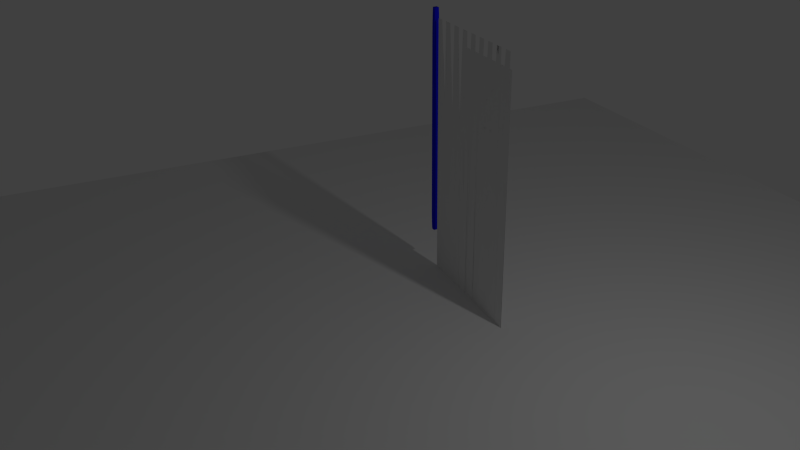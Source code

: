 # Source: ps3d.blend  (saved by Blender 2.72.0; exported with 4.5.12 LTS)
import bpy
from mathutils import Matrix  # noqa: F401  (used for matrix-valued properties, if any)

bpy.ops.wm.read_factory_settings(use_empty=True)
scene = bpy.context.scene
scene.name = 'Scene'

# ---- collections
col_collection_1 = bpy.data.collections.new('Collection 1'); scene.collection.children.link(col_collection_1)

# ---- images (referenced by path relative to the original .blend; pixels are not part of the script)
import os
ASSET_DIR = os.environ.get("B2B_ASSET_DIR", "")  # directory of the original .blend (textures are referenced by path, not embedded)
HERE = os.path.dirname(os.path.abspath(__file__))  # packed textures are extracted next to this script under _unpacked/

def load_image(name, relpath, width, height, colorspace="sRGB"):
    """Load a texture the original file referenced (path relative to the .blend, or extracted next to this script)."""
    p = next((c for c in (os.path.join(HERE, relpath), os.path.join(ASSET_DIR, relpath)) if relpath and os.path.exists(c)), "")
    if p:
        img = bpy.data.images.load(p, check_existing=True)
        img.name = name
    else:  # same state as the original file: an image datablock whose file is absent (Cycles renders it pink)
        img = bpy.data.images.new(name, width, height)
        img.source = "FILE"
        img.filepath = "//" + (relpath or name)
    img.colorspace_settings.name = colorspace
    return img
img_floor = load_image('floor', 'floor.png', 1024, 1024, 'sRGB')

# ---- materials (node trees are filled in below, after node groups)
mat_material_003 = bpy.data.materials.new('Material.003')
mat_material_003.alpha_threshold = 0.0
mat_material_003.use_transparent_shadow = False
mat_material_003.diffuse_color = (0.006858, 0.008081, 0.8, 1.0)
mat_material_003.roughness = 0.5
mat_material_004 = bpy.data.materials.new('Material.004')
mat_material_004.alpha_threshold = 0.0
mat_material_004.use_transparent_shadow = False
mat_material_004.roughness = 0.5
mat_material_internal = bpy.data.materials.new('Material Internal')
mat_material_internal.alpha_threshold = 0.0
mat_material_internal.use_transparent_shadow = False
mat_material_internal.roughness = 0.5
mat_material_internal.line_color = (0.0, 0.0, 0.0, 1.0)
mat_material_cycles = bpy.data.materials.new('Material Cycles')
mat_material_cycles.alpha_threshold = 0.0
mat_material_cycles.use_transparent_shadow = False
mat_material_cycles.roughness = 0.5

# ---- material node trees
mat_material_cycles.use_nodes = True; mat_material_cycles.node_tree.nodes.clear()
_N = mat_material_cycles.node_tree.nodes; _L = mat_material_cycles.node_tree.links
n0 = _N.new('ShaderNodeOutputMaterial'); n0.name = 'Material Output'; n0.location = (300, 300)
n1 = _N.new('ShaderNodeTexImage'); n1.name = 'Image Texture'; n1.location = (-189, 434)
n1.width = 140
n1.image = img_floor
n2 = _N.new('ShaderNodeEmission'); n2.name = 'Emission'; n2.location = (19, 430)
_L.new(n1.outputs[0], n2.inputs[0])
_L.new(n2.outputs[0], n0.inputs[0])
n0.is_active_output = True

# ---- world
world_world = bpy.data.worlds.new('World'); scene.world = world_world
world_world.color = (0.05088, 0.05088, 0.05088)
world_world.use_sun_shadow = False
world_world.sun_shadow_jitter_overblur = 0.0
world_world.cycles.sampling_method = 'MANUAL'
world_world.cycles.sample_map_resolution = 256

# ---- cameras
cam_camera = bpy.data.cameras.new('Camera')
cam_camera.clip_end = 100.0
cam_camera.lens = 35.0
cam_camera.sensor_width = 32.0
cam_camera.sensor_height = 18.0
cam_camera.ortho_scale = 7.314
cam_camera.dof.focus_distance = 0.0
cam_camera.dof.aperture_fstop = 128.0

# ---- lights
light_lamp = bpy.data.lights.new('Lamp', 'POINT')
light_lamp.transmission_factor = 0.0
light_lamp.cutoff_distance = 30.0
light_lamp.energy = 100.0
light_lamp.shadow_buffer_clip_start = 1.001
light_lamp.shadow_soft_size = 0.1
light_lamp.shadow_maximum_resolution = 0.006
light_lamp.use_absolute_resolution = True
light_lamp.cycles.use_multiple_importance_sampling = False

# ---- meshes
me_cube_001 = bpy.data.meshes.new('Cube.001')
me_cube_001.from_pydata([(-1.0, -1.0, -1.0), (-1.0, 1.0, -1.0), (1.0, 1.0, -1.0), (1.0, -1.0, -1.0), (-1.0, -1.0, 1.0), (-1.0, 1.0, 1.0), (1.0, 1.0, 1.0), (1.0, -1.0, 1.0)], [], [(4, 5, 1, 0), (5, 6, 2, 1), (6, 7, 3, 2), (7, 4, 0, 3), (0, 1, 2, 3), (7, 6, 5, 4)])
me_cube_001.polygons.foreach_set('use_smooth', [True] * 6)
me_cube_001.materials.append(mat_material_003)
me_cube_001.use_remesh_preserve_volume = False
me_cube_001.use_remesh_preserve_attributes = False
me_cube_001.use_mirror_vertex_groups = False
me_cube_001.update()
me_plane_006 = bpy.data.meshes.new('Plane.006')
me_plane_006.from_pydata([(-1.097, -1.0, 0.0), (1.0, -1.0, 0.0), (-1.097, 1.0, 0.0), (1.0, 1.0, 0.0), (-1.084, 0.7778, 0.0), (-1.056, 0.5556, 0.0), (-1.025, 0.3333, 0.0), (-1.003, 0.1111, 0.0), (-1.003, -0.1111, 0.0), (-1.025, -0.3333, 0.0), (-1.056, -0.5556, 0.0), (-1.084, -0.7778, 0.0), (-0.8622, -1.0, 0.0), (-0.6119, -1.0, 0.0), (-0.3584, -1.0, 0.0), (-0.1144, -1.0, 0.0), (0.1111, -1.0, 0.0), (0.3333, -1.0, 0.0), (0.5556, -1.0, 0.0), (0.7778, -1.0, 0.0), (1.0, -0.7778, 0.0), (1.0, -0.5556, 0.0), (1.0, -0.3333, 0.0), (1.0, -0.1111, 0.0), (1.0, 0.1111, 0.0), (1.0, 0.3333, 0.0), (1.0, 0.5556, 0.0), (1.0, 0.7778, 0.0), (0.7778, 1.0, 0.0), (0.5556, 1.0, 0.0), (0.3333, 1.0, 0.0), (0.1111, 1.0, 0.0), (-0.1144, 1.0, 0.0), (-0.3584, 1.0, 0.0), (-0.6119, 1.0, 0.0), (-0.8622, 1.0, 0.0), (-0.8518, -0.7778, 0.0), (-0.8208, -0.5556, 0.0), (-0.7919, -0.3333, 0.0), (-0.7779, -0.1111, 0.0), (-0.7779, 0.1111, 0.0), (-0.7919, 0.3333, 0.0), (-0.8208, 0.5556, 0.0), (-0.8518, 0.7778, 0.0), (-0.5986, -0.7778, 0.0), (-0.5857, -0.5556, 0.0), (-0.5614, -0.3333, 0.0), (-0.5556, -0.1111, 0.0), (-0.5556, 0.1111, 0.0), (-0.5614, 0.3333, 0.0), (-0.5857, 0.5556, 0.0), (-0.5986, 0.7778, 0.0), (-0.3475, -0.7778, 0.0), (-0.3391, -0.5556, 0.0), (-0.3342, -0.3333, 0.0), (-0.3333, -0.1111, 0.0), (-0.3333, 0.1111, 0.0), (-0.3342, 0.3333, 0.0), (-0.3391, 0.5556, 0.0), (-0.3475, 0.7778, 0.0), (-0.1112, -0.7778, 0.0), (-0.1111, -0.5556, 0.0), (-0.1111, -0.3333, 0.0), (-0.1111, -0.1111, 0.0), (-0.1111, 0.1111, 0.0), (-0.1111, 0.3333, 0.0), (-0.1111, 0.5556, 0.0), (-0.1112, 0.7778, 0.0), (0.1111, -0.7778, 0.0), (0.1111, -0.5556, 0.0), (0.1111, -0.3333, 0.0), (0.1111, -0.1111, 0.0), (0.1111, 0.1111, 0.0), (0.1111, 0.3333, 0.0), (0.1111, 0.5556, 0.0), (0.1111, 0.7778, 0.0), (0.3333, -0.7778, 0.0), (0.3333, -0.5556, 0.0), (0.3333, -0.3333, 0.0), (0.3333, -0.1111, 0.0), (0.3333, 0.1111, 0.0), (0.3333, 0.3333, 0.0), (0.3333, 0.5556, 0.0), (0.3333, 0.7778, 0.0), (0.5556, -0.7778, 0.0), (0.5556, -0.5556, 0.0), (0.5556, -0.3333, 0.0), (0.5556, -0.1111, 0.0), (0.5556, 0.1111, 0.0), (0.5556, 0.3333, 0.0), (0.5556, 0.5556, 0.0), (0.5556, 0.7778, 0.0), (0.7778, -0.7778, 0.0), (0.7778, -0.5556, 0.0), (0.7778, -0.3333, 0.0), (0.7778, -0.1111, 0.0), (0.7778, 0.1111, 0.0), (0.7778, 0.3333, 0.0), (0.7778, 0.5556, 0.0), (0.7778, 0.7778, 0.0)], [], [(99, 27, 3, 28), (4, 43, 35, 2), (43, 51, 34, 35), (51, 59, 33, 34), (59, 67, 32, 33), (67, 75, 31, 32), (75, 83, 30, 31), (83, 91, 29, 30), (91, 99, 28, 29), (0, 12, 36, 11), (11, 36, 37, 10), (10, 37, 38, 9), (9, 38, 39, 8), (8, 39, 40, 7), (7, 40, 41, 6), (6, 41, 42, 5), (5, 42, 43, 4), (12, 13, 44, 36), (36, 44, 45, 37), (37, 45, 46, 38), (38, 46, 47, 39), (39, 47, 48, 40), (40, 48, 49, 41), (41, 49, 50, 42), (42, 50, 51, 43), (13, 14, 52, 44), (44, 52, 53, 45), (45, 53, 54, 46), (46, 54, 55, 47), (47, 55, 56, 48), (48, 56, 57, 49), (49, 57, 58, 50), (50, 58, 59, 51), (14, 15, 60, 52), (52, 60, 61, 53), (53, 61, 62, 54), (54, 62, 63, 55), (55, 63, 64, 56), (56, 64, 65, 57), (57, 65, 66, 58), (58, 66, 67, 59), (15, 16, 68, 60), (60, 68, 69, 61), (61, 69, 70, 62), (62, 70, 71, 63), (63, 71, 72, 64), (64, 72, 73, 65), (65, 73, 74, 66), (66, 74, 75, 67), (16, 17, 76, 68), (68, 76, 77, 69), (69, 77, 78, 70), (70, 78, 79, 71), (71, 79, 80, 72), (72, 80, 81, 73), (73, 81, 82, 74), (74, 82, 83, 75), (17, 18, 84, 76), (76, 84, 85, 77), (77, 85, 86, 78), (78, 86, 87, 79), (79, 87, 88, 80), (80, 88, 89, 81), (81, 89, 90, 82), (82, 90, 91, 83), (18, 19, 92, 84), (84, 92, 93, 85), (85, 93, 94, 86), (86, 94, 95, 87), (87, 95, 96, 88), (88, 96, 97, 89), (89, 97, 98, 90), (90, 98, 99, 91), (19, 1, 20, 92), (92, 20, 21, 93), (93, 21, 22, 94), (94, 22, 23, 95), (95, 23, 24, 96), (96, 24, 25, 97), (97, 25, 26, 98), (98, 26, 27, 99)])
_k = {(1, 19): 1.0, (3, 27): 1.0, (2, 35): 1.0, (0, 12): 1.0, (12, 13): 1.0, (13, 14): 1.0, (14, 15): 1.0, (15, 16): 1.0, (16, 17): 1.0, (17, 18): 1.0, (18, 19): 1.0, (1, 20): 1.0, (3, 28): 1.0, (28, 29): 1.0, (29, 30): 1.0, (30, 31): 1.0, (31, 32): 1.0, (32, 33): 1.0, (33, 34): 1.0, (34, 35): 1.0, (13, 44): 1.0}
me_plane_006.attributes.new('crease_edge', 'FLOAT', 'EDGE').data.foreach_set('value', [_k.get((min(e.vertices), max(e.vertices)), 0.0) for e in me_plane_006.edges])
me_plane_006.materials.append(mat_material_004)
me_plane_006.use_remesh_preserve_volume = False
me_plane_006.use_remesh_preserve_attributes = False
me_plane_006.use_mirror_vertex_groups = False
me_plane_006.update()
me_plane = bpy.data.meshes.new('Plane')
me_plane.from_pydata([(-1.0, -1.0, 0.0), (1.0, -1.0, 0.0), (-1.0, 1.0, 0.0), (1.0, 1.0, 0.0)], [], [(0, 1, 3, 2)])
_uv = me_plane.uv_layers.new(name='UVMap')
_uv.uv.foreach_set('vector', [0.0001, 9.998e-05, 0.9999, 9.998e-05, 0.9999, 0.9999, 9.998e-05, 0.9999])
me_plane.materials.append(mat_material_internal)
me_plane.materials.append(mat_material_cycles)
me_plane.use_remesh_preserve_volume = False
me_plane.use_remesh_preserve_attributes = False
me_plane.use_mirror_vertex_groups = False
me_plane.update()

# ---- objects
ob_field = bpy.data.objects.new('Field', None)
ob_flagpole = bpy.data.objects.new('flagpole', me_cube_001)
ob_flag = bpy.data.objects.new('flag', me_plane_006)
ob_plane = bpy.data.objects.new('Plane', me_plane)
ob_lamp = bpy.data.objects.new('Lamp', light_lamp)
ob_camera = bpy.data.objects.new('Camera', cam_camera)

# ---- transforms, parenting, visibility, modifiers, constraints
ob_field.location = (-2.055, 0.3234, 2.704)
ob_field.rotation_euler = (1.106, -0.1673, 1.441)
ob_field.empty_display_type = 'SINGLE_ARROW'
ob_field.empty_image_offset = (0.0, 0.0)
ob_field.lineart.crease_threshold = 0.0
ob_flagpole.location = (-1.118, -9.459e-05, 2.366)
ob_flagpole.scale = (0.03925, 0.03925, 1.751)
ob_flagpole.lineart.crease_threshold = 0.0
_m = ob_flagpole.modifiers.new('Bevel', 'BEVEL')
_m.width = 0.203
_m.width_pct = 0.203
_m.segments = 3
_m.limit_method = 'NONE'
_m.profile = 0.3856
_m.spread = 0.0
ob_flag.location = (0.0, 0.0, 3.038)
ob_flag.rotation_euler = (1.571, -0.0, 0.0)
ob_flag.lineart.crease_threshold = 0.0
_vg = ob_flag.vertex_groups.new(name='Group')
_m = ob_flag.modifiers.new('Subsurf', 'SUBSURF')
_m.uv_smooth = 'PRESERVE_CORNERS'
_m.quality = 2
_m.show_only_control_edges = False
_m = ob_flag.modifiers.new('Cloth', 'CLOTH')
_m.collision_settings.use_self_collision = True
ob_plane.location = (0.0, 0.0, 0.0)
ob_plane.scale = (7.046, 7.046, 7.046)
ob_plane.lineart.crease_threshold = 0.0
ob_lamp.location = (4.076, 1.005, 5.904)
ob_lamp.rotation_euler = (0.6503, 0.05522, 1.866)
ob_lamp.lock_rotations_4d = False
ob_lamp.empty_display_type = 'ARROWS'
ob_lamp.color = (0.0, 0.0, 0.0, 0.0)
ob_lamp.lineart.crease_threshold = 0.0
ob_camera.location = (10.01, -5.522, 6.867)
ob_camera.rotation_euler = (1.109, 0.01327, 1.148)
ob_camera.scale = (1.0, 1.0, 1.0)
ob_camera.lock_rotations_4d = False
ob_camera.empty_display_type = 'ARROWS'
ob_camera.color = (0.0, 0.0, 0.0, 0.0)
ob_camera.display_type = 'WIRE'
ob_camera.lineart.crease_threshold = 0.0

# ---- collection membership
col_collection_1.objects.link(ob_field)
col_collection_1.objects.link(ob_flagpole)
col_collection_1.objects.link(ob_flag)
col_collection_1.objects.link(ob_plane)
col_collection_1.objects.link(ob_lamp)
col_collection_1.objects.link(ob_camera)

# ---- scene / render settings (as saved in the file)
scene.camera = ob_camera
scene.frame_start = 1; scene.frame_end = 250; scene.frame_set(89)
scene.render.engine = 'BLENDER_EEVEE_NEXT'
scene.render.resolution_percentage = 50
scene.render.dither_intensity = 0.0
scene.cycles.use_denoising = False
scene.cycles.samples = 10
scene.cycles.sampling_pattern = 'TABULATED_SOBOL'
scene.cycles.light_sampling_threshold = 0.0
scene.cycles.use_adaptive_sampling = False
scene.cycles.use_light_tree = False
scene.cycles.blur_glossy = 0.0
scene.cycles.pixel_filter_type = 'GAUSSIAN'
scene.cycles.sample_clamp_indirect = 0.0
scene.view_settings.view_transform = 'Standard'
bpy.context.view_layer.update()
